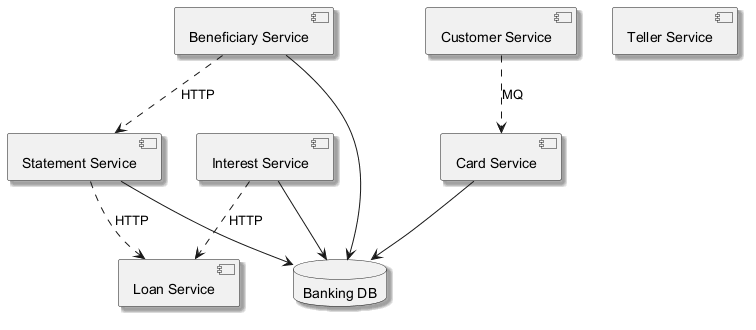

The diagram above was rendered by PlantUML. Its source (embedded in the PNG):
@startuml
skinparam backgroundColor #FFFFFF
skinparam classBackgroundColor #E8F4FA
skinparam classBorderColor #2C7DA0
skinparam shadowing true
component "Beneficiary Service" as C_BeneficiaryService
component "Interest Service" as C_InterestService
component "Loan Service" as C_LoanService
component "Card Service" as C_CardService
component "Statement Service" as C_StatementService
component "Teller Service" as C_TellerService
component "Customer Service" as C_CustomerService
database "Banking DB" as DB_banking
C_BeneficiaryService --> DB_banking
C_InterestService --> DB_banking
C_CardService --> DB_banking
C_StatementService --> DB_banking
C_BeneficiaryService ..> C_StatementService : HTTP
C_StatementService ..> C_LoanService : HTTP
C_InterestService ..> C_LoanService : HTTP
C_CustomerService ..> C_CardService : MQ
@enduml